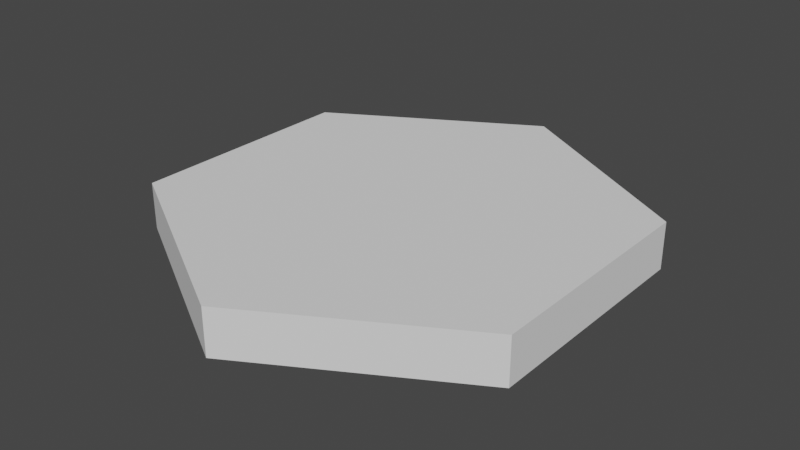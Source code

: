 # Source: hexTileA.blend  (saved by Blender 2.80.75; exported with 4.5.12 LTS)
import bpy
from mathutils import Matrix  # noqa: F401  (used for matrix-valued properties, if any)

bpy.ops.wm.read_factory_settings(use_empty=True)
scene = bpy.context.scene
scene.name = 'Scene'

# ---- collections
col_collection = bpy.data.collections.new('Collection'); scene.collection.children.link(col_collection)

# ---- world
world_world = bpy.data.worlds.new('World'); scene.world = world_world
world_world.use_nodes = True; world_world.node_tree.nodes.clear()
_N = world_world.node_tree.nodes; _L = world_world.node_tree.links
n0 = _N.new('ShaderNodeOutputWorld'); n0.name = 'World Output'; n0.location = (300, 300)
n1 = _N.new('ShaderNodeBackground'); n1.name = 'Background'; n1.location = (10, 300)
n1.inputs[0].default_value = (0.05088, 0.05088, 0.05088, 1.0)
_L.new(n1.outputs[0], n0.inputs[0])
n0.is_active_output = True
world_world.color = (0.05088, 0.05088, 0.05088)
world_world.use_sun_shadow = False
world_world.sun_shadow_jitter_overblur = 0.0

# ---- meshes
me_cylinder = bpy.data.meshes.new('Cylinder')
me_cylinder.from_pydata([(0.0, 1.0, -0.1), (0.0, 1.0, 0.1), (0.866, 0.5, -0.1), (0.866, 0.5, 0.1), (0.866, -0.5, -0.1), (0.866, -0.5, 0.1), (-8.742e-08, -1.0, -0.1), (-8.742e-08, -1.0, 0.1), (-0.866, -0.5, -0.1), (-0.866, -0.5, 0.1), (-0.866, 0.5, -0.1), (-0.866, 0.5, 0.1)], [], [(0, 1, 3, 2), (2, 3, 5, 4), (4, 5, 7, 6), (6, 7, 9, 8), (3, 1, 11, 9, 7, 5), (8, 9, 11, 10), (10, 11, 1, 0), (0, 2, 4, 6, 8, 10)])
_uv = me_cylinder.uv_layers.new(name='UVMap')
_uv.uv.foreach_set('vector', [1.0, 0.5, 1.0, 1.0, 0.8333, 1.0, 0.8333, 0.5, 0.8333, 0.5, 0.8333, 1.0, 0.6667, 1.0, 0.6667, 0.5, 0.6667, 0.5, 0.6667, 1.0, 0.5, 1.0, 0.5, 0.5, 0.5, 0.5, 0.5, 1.0, 0.3333, 1.0, 0.3333, 0.5, 0.4578, 0.37, 0.25, 0.49, 0.04215, 0.37, 0.04215, 0.13, 0.25, 0.01, 0.4578, 0.13, 0.3333, 0.5, 0.3333, 1.0, 0.1667, 1.0, 0.1667, 0.5, 0.1667, 0.5, 0.1667, 1.0, -8.941e-08, 1.0, -8.941e-08, 0.5, 0.75, 0.49, 0.9578, 0.37, 0.9578, 0.13, 0.75, 0.01, 0.5422, 0.13, 0.5422, 0.37])
me_cylinder.use_remesh_preserve_volume = False
me_cylinder.use_remesh_preserve_attributes = False
me_cylinder.use_mirror_vertex_groups = False
me_cylinder.update()

# ---- objects
ob_cylinder = bpy.data.objects.new('Cylinder', me_cylinder)

# ---- transforms, parenting, visibility, modifiers, constraints
ob_cylinder.location = (0.0, 0.0, 0.0)
ob_cylinder.lineart.crease_threshold = 0.0

# ---- collection membership
col_collection.objects.link(ob_cylinder)

# ---- scene / render settings (as saved in the file)
scene.frame_start = 1; scene.frame_end = 250; scene.frame_set(1)
scene.render.engine = 'BLENDER_EEVEE_NEXT'
scene.cycles.use_denoising = False
scene.cycles.samples = 128
scene.cycles.sampling_pattern = 'TABULATED_SOBOL'
scene.cycles.use_adaptive_sampling = False
scene.cycles.use_light_tree = False
scene.view_settings.view_transform = 'Filmic'
bpy.context.view_layer.update()

# ---- added for rendering (the .blend has no active camera and no usable light): camera, sun
cam_auto = bpy.data.cameras.new('AutoCamera')
cam_auto.lens = 50.0
cam_auto.sensor_width = 36.0
cam_auto.clip_end = 1000.0
ob_auto_camera = bpy.data.objects.new('AutoCamera', cam_auto)
scene.collection.objects.link(ob_auto_camera)
ob_auto_camera.location = (2.4549, -2.94588, 1.96392)
ob_auto_camera.rotation_euler = (1.09748, -7.21219e-08, 0.694738)
scene.camera = ob_auto_camera
light_auto_sun = bpy.data.lights.new('AutoSun', 'SUN')
light_auto_sun.energy = 3.0
light_auto_sun.angle = 0.0523599
ob_auto_sun = bpy.data.objects.new('AutoSun', light_auto_sun)
scene.collection.objects.link(ob_auto_sun)
ob_auto_sun.rotation_euler = (0.872665, 0.174533, 0.523599)
bpy.context.view_layer.update()
